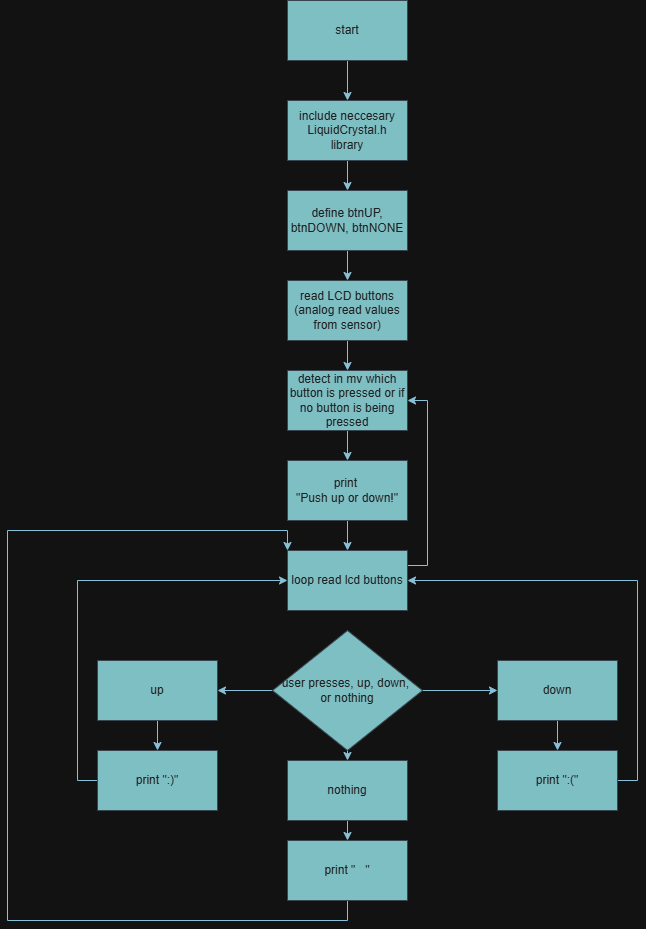

The diagram above was exported from draw.io. Its source (the exported page's mxGraphModel, read from the mxfile embedded in the PNG):
<mxGraphModel dx="946" dy="597" grid="1" gridSize="10" guides="1" tooltips="1" connect="1" arrows="1" fold="1" page="1" pageScale="1" pageWidth="850" pageHeight="1100" math="0" shadow="0">
  <root>
    <mxCell id="0" />
    <mxCell id="1" parent="0" />
    <mxCell id="7Z3RhIMvWnFnJYHbpxHs-23" edge="1" parent="1" source="KiledRzGROVNSwA8-cTk-1" style="edgeStyle=orthogonalEdgeStyle;rounded=0;orthogonalLoop=1;jettySize=auto;html=1;exitX=0.5;exitY=1;exitDx=0;exitDy=0;entryX=0.5;entryY=0;entryDx=0;entryDy=0;strokeColor=#0B4D6A;" target="KiledRzGROVNSwA8-cTk-2">
      <mxGeometry relative="1" as="geometry" />
    </mxCell>
    <mxCell id="KiledRzGROVNSwA8-cTk-1" parent="1" style="rounded=0;whiteSpace=wrap;html=1;labelBackgroundColor=none;fillColor=#09555B;strokeColor=#BAC8D3;fontColor=#EEEEEE;" value="start" vertex="1">
      <mxGeometry height="60" width="120" x="340" y="320" as="geometry" />
    </mxCell>
    <mxCell id="7Z3RhIMvWnFnJYHbpxHs-24" edge="1" parent="1" source="KiledRzGROVNSwA8-cTk-2" style="edgeStyle=orthogonalEdgeStyle;rounded=0;orthogonalLoop=1;jettySize=auto;html=1;exitX=0.5;exitY=1;exitDx=0;exitDy=0;entryX=0.5;entryY=0;entryDx=0;entryDy=0;strokeColor=#0B4D6A;" target="KiledRzGROVNSwA8-cTk-3">
      <mxGeometry relative="1" as="geometry" />
    </mxCell>
    <mxCell id="KiledRzGROVNSwA8-cTk-2" parent="1" style="rounded=0;whiteSpace=wrap;html=1;strokeColor=#BAC8D3;fontColor=#EEEEEE;fillColor=#09555B;" value="include neccesary&lt;br&gt;LiquidCrystal.h&lt;br&gt;library" vertex="1">
      <mxGeometry height="60" width="120" x="340" y="420" as="geometry" />
    </mxCell>
    <mxCell id="7Z3RhIMvWnFnJYHbpxHs-25" edge="1" parent="1" source="KiledRzGROVNSwA8-cTk-3" style="edgeStyle=orthogonalEdgeStyle;rounded=0;orthogonalLoop=1;jettySize=auto;html=1;exitX=0.5;exitY=1;exitDx=0;exitDy=0;entryX=0.5;entryY=0;entryDx=0;entryDy=0;strokeColor=#0B4D6A;" target="7Z3RhIMvWnFnJYHbpxHs-1">
      <mxGeometry relative="1" as="geometry" />
    </mxCell>
    <mxCell id="KiledRzGROVNSwA8-cTk-3" parent="1" style="rounded=0;whiteSpace=wrap;html=1;strokeColor=#BAC8D3;fontColor=#EEEEEE;fillColor=#09555B;" value="define btnUP, btnDOWN, btnNONE" vertex="1">
      <mxGeometry height="60" width="120" x="340" y="510" as="geometry" />
    </mxCell>
    <mxCell id="7Z3RhIMvWnFnJYHbpxHs-26" edge="1" parent="1" source="7Z3RhIMvWnFnJYHbpxHs-1" style="edgeStyle=orthogonalEdgeStyle;rounded=0;orthogonalLoop=1;jettySize=auto;html=1;exitX=0.5;exitY=1;exitDx=0;exitDy=0;entryX=0.5;entryY=0;entryDx=0;entryDy=0;strokeColor=#0B4D6A;" target="7Z3RhIMvWnFnJYHbpxHs-2">
      <mxGeometry relative="1" as="geometry" />
    </mxCell>
    <mxCell id="7Z3RhIMvWnFnJYHbpxHs-1" parent="1" style="rounded=0;whiteSpace=wrap;html=1;strokeColor=#BAC8D3;fontColor=#EEEEEE;fillColor=#09555B;" value="read LCD buttons&lt;br&gt;(analog read values from sensor)" vertex="1">
      <mxGeometry height="60" width="120" x="340" y="600" as="geometry" />
    </mxCell>
    <mxCell id="7Z3RhIMvWnFnJYHbpxHs-27" edge="1" parent="1" source="7Z3RhIMvWnFnJYHbpxHs-2" style="edgeStyle=orthogonalEdgeStyle;rounded=0;orthogonalLoop=1;jettySize=auto;html=1;exitX=0.5;exitY=1;exitDx=0;exitDy=0;entryX=0.5;entryY=0;entryDx=0;entryDy=0;strokeColor=#0B4D6A;" target="7Z3RhIMvWnFnJYHbpxHs-3">
      <mxGeometry relative="1" as="geometry" />
    </mxCell>
    <mxCell id="7Z3RhIMvWnFnJYHbpxHs-2" parent="1" style="rounded=0;whiteSpace=wrap;html=1;strokeColor=#BAC8D3;fontColor=#EEEEEE;fillColor=#09555B;" value="detect in mv which button is pressed or if no button is being pressed" vertex="1">
      <mxGeometry height="60" width="120" x="340" y="690" as="geometry" />
    </mxCell>
    <mxCell id="7Z3RhIMvWnFnJYHbpxHs-28" edge="1" parent="1" source="7Z3RhIMvWnFnJYHbpxHs-3" style="edgeStyle=orthogonalEdgeStyle;rounded=0;orthogonalLoop=1;jettySize=auto;html=1;exitX=0.5;exitY=1;exitDx=0;exitDy=0;entryX=0.5;entryY=0;entryDx=0;entryDy=0;strokeColor=#0B4D6A;" target="7Z3RhIMvWnFnJYHbpxHs-4">
      <mxGeometry relative="1" as="geometry" />
    </mxCell>
    <mxCell id="7Z3RhIMvWnFnJYHbpxHs-3" parent="1" style="rounded=0;whiteSpace=wrap;html=1;strokeColor=#BAC8D3;fontColor=#EEEEEE;fillColor=#09555B;" value="print&amp;nbsp;&lt;br&gt;&quot;Push up or down!&quot;" vertex="1">
      <mxGeometry height="60" width="120" x="340" y="780" as="geometry" />
    </mxCell>
    <mxCell id="7Z3RhIMvWnFnJYHbpxHs-29" edge="1" parent="1" source="7Z3RhIMvWnFnJYHbpxHs-4" style="edgeStyle=orthogonalEdgeStyle;rounded=0;orthogonalLoop=1;jettySize=auto;html=1;exitX=1;exitY=0.25;exitDx=0;exitDy=0;entryX=1;entryY=0.5;entryDx=0;entryDy=0;strokeColor=#0B4D6A;" target="7Z3RhIMvWnFnJYHbpxHs-2">
      <mxGeometry relative="1" as="geometry" />
    </mxCell>
    <mxCell id="7Z3RhIMvWnFnJYHbpxHs-4" parent="1" style="rounded=0;whiteSpace=wrap;html=1;strokeColor=#BAC8D3;fontColor=#EEEEEE;fillColor=#09555B;" value="loop read lcd buttons" vertex="1">
      <mxGeometry height="60" width="120" x="340" y="870" as="geometry" />
    </mxCell>
    <mxCell id="7Z3RhIMvWnFnJYHbpxHs-13" edge="1" parent="1" source="7Z3RhIMvWnFnJYHbpxHs-6" style="edgeStyle=orthogonalEdgeStyle;rounded=0;orthogonalLoop=1;jettySize=auto;html=1;exitX=0;exitY=0.5;exitDx=0;exitDy=0;entryX=1;entryY=0.5;entryDx=0;entryDy=0;strokeColor=#0B4D6A;" target="7Z3RhIMvWnFnJYHbpxHs-8">
      <mxGeometry relative="1" as="geometry" />
    </mxCell>
    <mxCell id="7Z3RhIMvWnFnJYHbpxHs-15" edge="1" parent="1" source="7Z3RhIMvWnFnJYHbpxHs-6" style="edgeStyle=orthogonalEdgeStyle;rounded=0;orthogonalLoop=1;jettySize=auto;html=1;exitX=1;exitY=0.5;exitDx=0;exitDy=0;entryX=0;entryY=0.5;entryDx=0;entryDy=0;strokeColor=#0B4D6A;" target="7Z3RhIMvWnFnJYHbpxHs-7">
      <mxGeometry relative="1" as="geometry" />
    </mxCell>
    <mxCell id="7Z3RhIMvWnFnJYHbpxHs-19" edge="1" parent="1" source="7Z3RhIMvWnFnJYHbpxHs-6" style="edgeStyle=orthogonalEdgeStyle;rounded=0;orthogonalLoop=1;jettySize=auto;html=1;exitX=0.5;exitY=1;exitDx=0;exitDy=0;entryX=0.5;entryY=0;entryDx=0;entryDy=0;strokeColor=#0B4D6A;" target="7Z3RhIMvWnFnJYHbpxHs-9">
      <mxGeometry relative="1" as="geometry" />
    </mxCell>
    <mxCell id="7Z3RhIMvWnFnJYHbpxHs-6" parent="1" style="rhombus;whiteSpace=wrap;html=1;strokeColor=#BAC8D3;fontColor=#EEEEEE;fillColor=#09555B;" value="user presses, up, down,&amp;nbsp;&lt;div&gt;or nothing&lt;/div&gt;" vertex="1">
      <mxGeometry height="120" width="150" x="325" y="950" as="geometry" />
    </mxCell>
    <mxCell id="7Z3RhIMvWnFnJYHbpxHs-16" edge="1" parent="1" source="7Z3RhIMvWnFnJYHbpxHs-7" style="edgeStyle=orthogonalEdgeStyle;rounded=0;orthogonalLoop=1;jettySize=auto;html=1;exitX=0.5;exitY=1;exitDx=0;exitDy=0;entryX=0.5;entryY=0;entryDx=0;entryDy=0;strokeColor=#0B4D6A;" target="7Z3RhIMvWnFnJYHbpxHs-10">
      <mxGeometry relative="1" as="geometry" />
    </mxCell>
    <mxCell id="7Z3RhIMvWnFnJYHbpxHs-7" parent="1" style="rounded=0;whiteSpace=wrap;html=1;strokeColor=#BAC8D3;fontColor=#EEEEEE;fillColor=#09555B;" value="down" vertex="1">
      <mxGeometry height="60" width="120" x="550" y="980" as="geometry" />
    </mxCell>
    <mxCell id="7Z3RhIMvWnFnJYHbpxHs-14" edge="1" parent="1" source="7Z3RhIMvWnFnJYHbpxHs-8" style="edgeStyle=orthogonalEdgeStyle;rounded=0;orthogonalLoop=1;jettySize=auto;html=1;exitX=0.5;exitY=1;exitDx=0;exitDy=0;entryX=0.5;entryY=0;entryDx=0;entryDy=0;strokeColor=#0B4D6A;" target="7Z3RhIMvWnFnJYHbpxHs-11">
      <mxGeometry relative="1" as="geometry" />
    </mxCell>
    <mxCell id="7Z3RhIMvWnFnJYHbpxHs-8" parent="1" style="rounded=0;whiteSpace=wrap;html=1;strokeColor=#BAC8D3;fontColor=#EEEEEE;fillColor=#09555B;" value="up" vertex="1">
      <mxGeometry height="60" width="120" x="150" y="980" as="geometry" />
    </mxCell>
    <mxCell id="7Z3RhIMvWnFnJYHbpxHs-18" edge="1" parent="1" source="7Z3RhIMvWnFnJYHbpxHs-9" style="edgeStyle=orthogonalEdgeStyle;rounded=0;orthogonalLoop=1;jettySize=auto;html=1;exitX=0.5;exitY=1;exitDx=0;exitDy=0;entryX=0.5;entryY=0;entryDx=0;entryDy=0;strokeColor=#0B4D6A;" target="7Z3RhIMvWnFnJYHbpxHs-12">
      <mxGeometry relative="1" as="geometry" />
    </mxCell>
    <mxCell id="7Z3RhIMvWnFnJYHbpxHs-9" parent="1" style="rounded=0;whiteSpace=wrap;html=1;strokeColor=#BAC8D3;fontColor=#EEEEEE;fillColor=#09555B;" value="nothing" vertex="1">
      <mxGeometry height="60" width="120" x="340" y="1080" as="geometry" />
    </mxCell>
    <mxCell id="7Z3RhIMvWnFnJYHbpxHs-21" edge="1" parent="1" source="7Z3RhIMvWnFnJYHbpxHs-10" style="edgeStyle=orthogonalEdgeStyle;rounded=0;orthogonalLoop=1;jettySize=auto;html=1;exitX=1;exitY=0.5;exitDx=0;exitDy=0;entryX=1;entryY=0.5;entryDx=0;entryDy=0;strokeColor=#0B4D6A;" target="7Z3RhIMvWnFnJYHbpxHs-4">
      <mxGeometry relative="1" as="geometry" />
    </mxCell>
    <mxCell id="7Z3RhIMvWnFnJYHbpxHs-10" parent="1" style="rounded=0;whiteSpace=wrap;html=1;strokeColor=#BAC8D3;fontColor=#EEEEEE;fillColor=#09555B;" value="print &quot;:(&quot;" vertex="1">
      <mxGeometry height="60" width="120" x="550" y="1070" as="geometry" />
    </mxCell>
    <mxCell id="7Z3RhIMvWnFnJYHbpxHs-20" edge="1" parent="1" source="7Z3RhIMvWnFnJYHbpxHs-11" style="edgeStyle=orthogonalEdgeStyle;rounded=0;orthogonalLoop=1;jettySize=auto;html=1;exitX=0;exitY=0.5;exitDx=0;exitDy=0;entryX=0;entryY=0.5;entryDx=0;entryDy=0;strokeColor=#0B4D6A;" target="7Z3RhIMvWnFnJYHbpxHs-4">
      <mxGeometry relative="1" as="geometry" />
    </mxCell>
    <mxCell id="7Z3RhIMvWnFnJYHbpxHs-11" parent="1" style="rounded=0;whiteSpace=wrap;html=1;strokeColor=#BAC8D3;fontColor=#EEEEEE;fillColor=#09555B;" value="print &quot;:)&quot;" vertex="1">
      <mxGeometry height="60" width="120" x="150" y="1070" as="geometry" />
    </mxCell>
    <mxCell id="7Z3RhIMvWnFnJYHbpxHs-22" edge="1" parent="1" source="7Z3RhIMvWnFnJYHbpxHs-12" style="edgeStyle=orthogonalEdgeStyle;rounded=0;orthogonalLoop=1;jettySize=auto;html=1;exitX=0.5;exitY=1;exitDx=0;exitDy=0;entryX=0;entryY=0;entryDx=0;entryDy=0;strokeColor=#0B4D6A;" target="7Z3RhIMvWnFnJYHbpxHs-4">
      <mxGeometry relative="1" as="geometry">
        <Array as="points">
          <mxPoint x="400" y="1240" />
          <mxPoint x="60" y="1240" />
          <mxPoint x="60" y="850" />
          <mxPoint x="340" y="850" />
        </Array>
      </mxGeometry>
    </mxCell>
    <mxCell id="7Z3RhIMvWnFnJYHbpxHs-12" parent="1" style="rounded=0;whiteSpace=wrap;html=1;strokeColor=#BAC8D3;fontColor=#EEEEEE;fillColor=#09555B;" value="print &quot;&amp;nbsp; &amp;nbsp;&quot;" vertex="1">
      <mxGeometry height="60" width="120" x="340" y="1160" as="geometry" />
    </mxCell>
  </root>
</mxGraphModel>